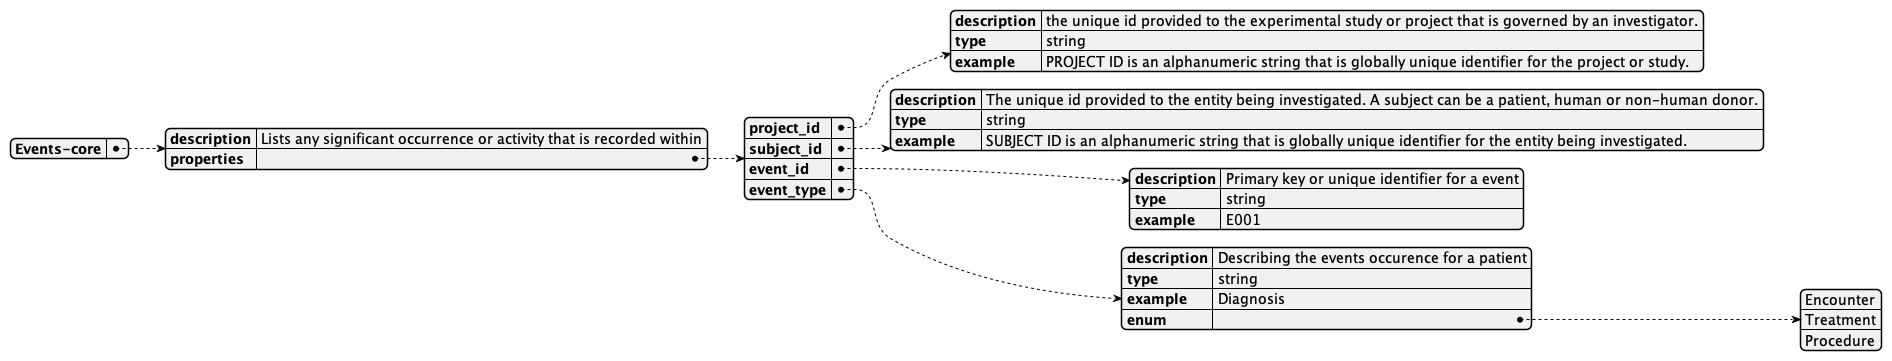

The diagram above was rendered by PlantUML. Its source (embedded in the PNG):
@startyaml Events-core  
  Events-core:
    description: Lists any significant occurrence or activity that is recorded within
      a patient's health record. Contains information like project ID, donor ID, event
      ID and event type.
    properties:
          project_id:
            description: the unique id provided to the experimental study or project that is governed by an investigator.
            type: string
            example: PROJECT ID is an alphanumeric string that is globally unique identifier for the project or study.
          subject_id:
            description: The unique id provided to the entity being investigated. A subject can be a patient, human or non-human donor.
            type: string
            example: SUBJECT ID is an alphanumeric string that is globally unique identifier for the entity being investigated.
          event_id:
            description: Primary key or unique identifier for a event
            type: string
            example: E001
          event_type:
            description: Describing the events occurence for a patient
            type: string
            example: Diagnosis
            enum:
            - Encounter
            - Treatment
            - Procedure
@endyaml